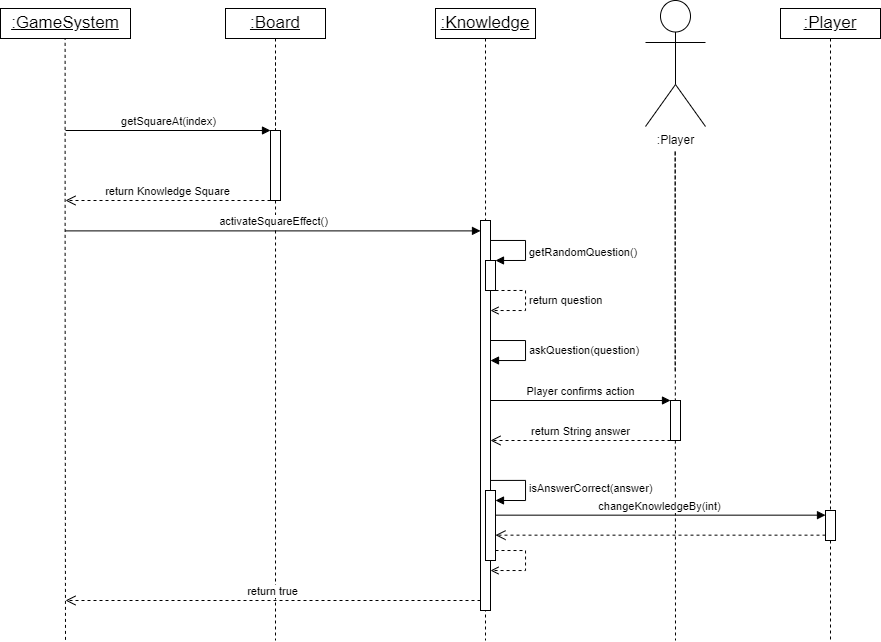

The diagram above was exported from draw.io. Its source (the exported page's mxGraphModel, read from the mxfile embedded in the PNG):
<mxGraphModel dx="1568" dy="797" grid="1" gridSize="10" guides="1" tooltips="1" connect="1" arrows="1" fold="1" page="1" pageScale="1" pageWidth="1169" pageHeight="827" math="0" shadow="0">
  <root>
    <mxCell id="5QnwjZsneoWGY2_aBl7V-0" />
    <mxCell id="5QnwjZsneoWGY2_aBl7V-1" parent="5QnwjZsneoWGY2_aBl7V-0" />
    <mxCell id="593H2VnMmC3GUFmpOZyy-49" style="edgeStyle=orthogonalEdgeStyle;rounded=0;orthogonalLoop=1;jettySize=auto;html=1;dashed=1;endArrow=none;endFill=0;exitX=0.5;exitY=1;exitDx=0;exitDy=0;" parent="5QnwjZsneoWGY2_aBl7V-1" source="593H2VnMmC3GUFmpOZyy-57" edge="1">
      <mxGeometry relative="1" as="geometry">
        <mxPoint x="525" y="680" as="targetPoint" />
        <mxPoint x="524.5" y="78" as="sourcePoint" />
      </mxGeometry>
    </mxCell>
    <mxCell id="593H2VnMmC3GUFmpOZyy-50" value=":Board" style="html=1;whiteSpace=wrap;fontStyle=4;fontSize=17;horizontal=1;" parent="5QnwjZsneoWGY2_aBl7V-1" vertex="1">
      <mxGeometry x="265" y="48" width="100" height="30" as="geometry" />
    </mxCell>
    <mxCell id="593H2VnMmC3GUFmpOZyy-51" style="edgeStyle=orthogonalEdgeStyle;rounded=0;orthogonalLoop=1;jettySize=auto;html=1;dashed=1;endArrow=none;endFill=0;exitX=0.5;exitY=1;exitDx=0;exitDy=0;" parent="5QnwjZsneoWGY2_aBl7V-1" edge="1">
      <mxGeometry relative="1" as="geometry">
        <mxPoint x="315" y="680" as="targetPoint" />
        <mxPoint x="315" y="96" as="sourcePoint" />
        <Array as="points">
          <mxPoint x="315" y="386" />
        </Array>
      </mxGeometry>
    </mxCell>
    <mxCell id="593H2VnMmC3GUFmpOZyy-52" value="return Knowledge Square" style="html=1;verticalAlign=bottom;endArrow=open;dashed=1;endSize=8;curved=0;rounded=0;" parent="5QnwjZsneoWGY2_aBl7V-1" source="593H2VnMmC3GUFmpOZyy-54" edge="1">
      <mxGeometry relative="1" as="geometry">
        <mxPoint x="105" y="240" as="targetPoint" />
        <mxPoint x="315" y="436" as="sourcePoint" />
      </mxGeometry>
    </mxCell>
    <mxCell id="593H2VnMmC3GUFmpOZyy-53" value="" style="edgeStyle=orthogonalEdgeStyle;rounded=0;orthogonalLoop=1;jettySize=auto;html=1;dashed=1;endArrow=none;endFill=0;exitX=0.5;exitY=1;exitDx=0;exitDy=0;" parent="5QnwjZsneoWGY2_aBl7V-1" source="593H2VnMmC3GUFmpOZyy-50" target="593H2VnMmC3GUFmpOZyy-54" edge="1">
      <mxGeometry relative="1" as="geometry">
        <mxPoint x="315" y="296" as="targetPoint" />
        <mxPoint x="315" y="36" as="sourcePoint" />
        <Array as="points">
          <mxPoint x="315" y="186" />
          <mxPoint x="315" y="186" />
        </Array>
      </mxGeometry>
    </mxCell>
    <mxCell id="593H2VnMmC3GUFmpOZyy-54" value="" style="html=1;points=[[0,0,0,0,5],[0,1,0,0,-5],[1,0,0,0,5],[1,1,0,0,-5]];perimeter=orthogonalPerimeter;outlineConnect=0;targetShapes=umlLifeline;portConstraint=eastwest;newEdgeStyle={&quot;curved&quot;:0,&quot;rounded&quot;:0};" parent="5QnwjZsneoWGY2_aBl7V-1" vertex="1">
      <mxGeometry x="310" y="170" width="10" height="70" as="geometry" />
    </mxCell>
    <mxCell id="593H2VnMmC3GUFmpOZyy-55" value="" style="html=1;points=[[0,0,0,0,5],[0,1,0,0,-5],[1,0,0,0,5],[1,1,0,0,-5]];perimeter=orthogonalPerimeter;outlineConnect=0;targetShapes=umlLifeline;portConstraint=eastwest;newEdgeStyle={&quot;curved&quot;:0,&quot;rounded&quot;:0};" parent="5QnwjZsneoWGY2_aBl7V-1" vertex="1">
      <mxGeometry x="520" y="260" width="10" height="390" as="geometry" />
    </mxCell>
    <mxCell id="593H2VnMmC3GUFmpOZyy-56" value="activateSquareEffect()" style="html=1;verticalAlign=bottom;endArrow=block;curved=0;rounded=0;" parent="5QnwjZsneoWGY2_aBl7V-1" edge="1">
      <mxGeometry x="-0.0001" width="80" relative="1" as="geometry">
        <mxPoint x="105" y="270.39" as="sourcePoint" />
        <mxPoint x="520" y="270.39" as="targetPoint" />
        <mxPoint as="offset" />
      </mxGeometry>
    </mxCell>
    <mxCell id="593H2VnMmC3GUFmpOZyy-57" value=":Knowledge" style="html=1;whiteSpace=wrap;fontStyle=4;fontSize=17;horizontal=1;" parent="5QnwjZsneoWGY2_aBl7V-1" vertex="1">
      <mxGeometry x="475" y="48" width="100" height="30" as="geometry" />
    </mxCell>
    <mxCell id="593H2VnMmC3GUFmpOZyy-58" value=":Player" style="shape=umlActor;verticalLabelPosition=bottom;verticalAlign=top;html=1;outlineConnect=0;" parent="5QnwjZsneoWGY2_aBl7V-1" vertex="1">
      <mxGeometry x="685" y="40" width="60" height="126" as="geometry" />
    </mxCell>
    <mxCell id="593H2VnMmC3GUFmpOZyy-59" value="" style="edgeStyle=orthogonalEdgeStyle;rounded=0;orthogonalLoop=1;jettySize=auto;html=1;dashed=1;endArrow=none;endFill=0;" parent="5QnwjZsneoWGY2_aBl7V-1" edge="1">
      <mxGeometry relative="1" as="geometry">
        <mxPoint x="715" y="680" as="targetPoint" />
        <mxPoint x="714.6599999999999" y="409.97" as="sourcePoint" />
        <Array as="points">
          <mxPoint x="714.6599999999999" y="189.97" />
          <mxPoint x="714.6599999999999" y="189.97" />
        </Array>
      </mxGeometry>
    </mxCell>
    <mxCell id="593H2VnMmC3GUFmpOZyy-60" value="Player confirms action" style="html=1;verticalAlign=bottom;endArrow=block;curved=0;rounded=0;fontColor=#000000;" parent="5QnwjZsneoWGY2_aBl7V-1" target="593H2VnMmC3GUFmpOZyy-64" edge="1">
      <mxGeometry x="-0.0038" width="80" relative="1" as="geometry">
        <mxPoint x="530" y="440" as="sourcePoint" />
        <mxPoint x="695" y="440" as="targetPoint" />
        <mxPoint as="offset" />
      </mxGeometry>
    </mxCell>
    <mxCell id="593H2VnMmC3GUFmpOZyy-61" value="" style="edgeStyle=orthogonalEdgeStyle;rounded=0;orthogonalLoop=1;jettySize=auto;html=1;dashed=1;endArrow=none;endFill=0;exitX=0.497;exitY=0.946;exitDx=0;exitDy=0;exitPerimeter=0;" parent="5QnwjZsneoWGY2_aBl7V-1" source="593H2VnMmC3GUFmpOZyy-70" edge="1">
      <mxGeometry relative="1" as="geometry">
        <mxPoint x="105" y="680" as="targetPoint" />
        <mxPoint x="105" y="80" as="sourcePoint" />
        <Array as="points">
          <mxPoint x="105" y="340" />
          <mxPoint x="105" y="340" />
        </Array>
      </mxGeometry>
    </mxCell>
    <mxCell id="593H2VnMmC3GUFmpOZyy-62" value="askQuestion(question)" style="html=1;align=left;spacingLeft=2;endArrow=block;rounded=0;edgeStyle=orthogonalEdgeStyle;curved=0;rounded=0;fontColor=#000000;" parent="5QnwjZsneoWGY2_aBl7V-1" target="593H2VnMmC3GUFmpOZyy-55" edge="1">
      <mxGeometry relative="1" as="geometry">
        <mxPoint x="530" y="380" as="sourcePoint" />
        <Array as="points">
          <mxPoint x="565" y="380" />
          <mxPoint x="565" y="400" />
        </Array>
        <mxPoint x="535" y="400" as="targetPoint" />
      </mxGeometry>
    </mxCell>
    <mxCell id="593H2VnMmC3GUFmpOZyy-63" value="return String answer" style="html=1;verticalAlign=bottom;endArrow=open;dashed=1;endSize=8;curved=0;rounded=0;" parent="5QnwjZsneoWGY2_aBl7V-1" edge="1">
      <mxGeometry relative="1" as="geometry">
        <mxPoint x="530" y="480" as="targetPoint" />
        <mxPoint x="710" y="480" as="sourcePoint" />
      </mxGeometry>
    </mxCell>
    <mxCell id="593H2VnMmC3GUFmpOZyy-64" value="" style="html=1;points=[[0,0,0,0,5],[0,1,0,0,-5],[1,0,0,0,5],[1,1,0,0,-5]];perimeter=orthogonalPerimeter;outlineConnect=0;targetShapes=umlLifeline;portConstraint=eastwest;newEdgeStyle={&quot;curved&quot;:0,&quot;rounded&quot;:0};" parent="5QnwjZsneoWGY2_aBl7V-1" vertex="1">
      <mxGeometry x="710" y="440" width="10" height="40" as="geometry" />
    </mxCell>
    <mxCell id="593H2VnMmC3GUFmpOZyy-65" value="getSquareAt(index)" style="html=1;verticalAlign=bottom;endArrow=block;curved=0;rounded=0;" parent="5QnwjZsneoWGY2_aBl7V-1" target="593H2VnMmC3GUFmpOZyy-54" edge="1">
      <mxGeometry x="-0.0001" width="80" relative="1" as="geometry">
        <mxPoint x="105" y="170" as="sourcePoint" />
        <mxPoint x="305" y="170" as="targetPoint" />
        <mxPoint as="offset" />
      </mxGeometry>
    </mxCell>
    <mxCell id="593H2VnMmC3GUFmpOZyy-66" value="" style="html=1;points=[[0,0,0,0,5],[0,1,0,0,-5],[1,0,0,0,5],[1,1,0,0,-5]];perimeter=orthogonalPerimeter;outlineConnect=0;targetShapes=umlLifeline;portConstraint=eastwest;newEdgeStyle={&quot;curved&quot;:0,&quot;rounded&quot;:0};" parent="5QnwjZsneoWGY2_aBl7V-1" vertex="1">
      <mxGeometry x="525" y="300" width="10" height="30" as="geometry" />
    </mxCell>
    <mxCell id="593H2VnMmC3GUFmpOZyy-67" value="getRandomQuestion()" style="html=1;align=left;spacingLeft=2;endArrow=block;rounded=0;edgeStyle=orthogonalEdgeStyle;curved=0;rounded=0;fontColor=#000000;" parent="5QnwjZsneoWGY2_aBl7V-1" edge="1">
      <mxGeometry x="0.1995" relative="1" as="geometry">
        <mxPoint x="530" y="270" as="sourcePoint" />
        <Array as="points">
          <mxPoint x="530" y="280" />
          <mxPoint x="565" y="280" />
          <mxPoint x="565" y="300" />
        </Array>
        <mxPoint x="535" y="300" as="targetPoint" />
        <mxPoint as="offset" />
      </mxGeometry>
    </mxCell>
    <mxCell id="593H2VnMmC3GUFmpOZyy-68" value="return question" style="html=1;align=left;spacingLeft=2;endArrow=open;rounded=0;edgeStyle=orthogonalEdgeStyle;curved=0;rounded=0;fontColor=#000000;dashed=1;endFill=0;" parent="5QnwjZsneoWGY2_aBl7V-1" edge="1">
      <mxGeometry x="-0.0672" relative="1" as="geometry">
        <mxPoint x="535" y="330" as="sourcePoint" />
        <Array as="points">
          <mxPoint x="565" y="330" />
          <mxPoint x="565" y="350" />
        </Array>
        <mxPoint x="530" y="350.0181818181818" as="targetPoint" />
        <mxPoint as="offset" />
      </mxGeometry>
    </mxCell>
    <mxCell id="593H2VnMmC3GUFmpOZyy-69" value="return true" style="html=1;verticalAlign=bottom;endArrow=open;dashed=1;endSize=8;curved=0;rounded=0;fontColor=#000000;" parent="5QnwjZsneoWGY2_aBl7V-1" edge="1">
      <mxGeometry relative="1" as="geometry">
        <mxPoint x="105" y="640" as="targetPoint" />
        <mxPoint x="520" y="640" as="sourcePoint" />
      </mxGeometry>
    </mxCell>
    <mxCell id="593H2VnMmC3GUFmpOZyy-70" value=":GameSystem" style="html=1;whiteSpace=wrap;fontStyle=4;fontSize=17;horizontal=1;" parent="5QnwjZsneoWGY2_aBl7V-1" vertex="1">
      <mxGeometry x="40" y="48" width="130" height="30" as="geometry" />
    </mxCell>
    <mxCell id="g94803-Pd4ojMzWBehqb-0" style="edgeStyle=orthogonalEdgeStyle;rounded=0;orthogonalLoop=1;jettySize=auto;html=1;dashed=1;endArrow=none;endFill=0;exitX=0.5;exitY=1;exitDx=0;exitDy=0;" parent="5QnwjZsneoWGY2_aBl7V-1" source="g94803-Pd4ojMzWBehqb-2" edge="1">
      <mxGeometry relative="1" as="geometry">
        <mxPoint x="870" y="680" as="targetPoint" />
        <mxPoint x="869.5" y="78" as="sourcePoint" />
      </mxGeometry>
    </mxCell>
    <mxCell id="g94803-Pd4ojMzWBehqb-1" value=":Player" style="html=1;whiteSpace=wrap;fontStyle=4;fontSize=17;horizontal=1;" parent="5QnwjZsneoWGY2_aBl7V-1" vertex="1">
      <mxGeometry x="820" y="48" width="100" height="30" as="geometry" />
    </mxCell>
    <mxCell id="g94803-Pd4ojMzWBehqb-3" value="" style="edgeStyle=orthogonalEdgeStyle;rounded=0;orthogonalLoop=1;jettySize=auto;html=1;dashed=1;endArrow=none;endFill=0;exitX=0.5;exitY=1;exitDx=0;exitDy=0;" parent="5QnwjZsneoWGY2_aBl7V-1" source="g94803-Pd4ojMzWBehqb-1" target="g94803-Pd4ojMzWBehqb-2" edge="1">
      <mxGeometry relative="1" as="geometry">
        <mxPoint x="870" y="760" as="targetPoint" />
        <mxPoint x="870" y="78" as="sourcePoint" />
        <Array as="points">
          <mxPoint x="870" y="440" />
          <mxPoint x="870" y="440" />
        </Array>
      </mxGeometry>
    </mxCell>
    <mxCell id="g94803-Pd4ojMzWBehqb-2" value="" style="html=1;points=[[0,0,0,0,5],[0,1,0,0,-5],[1,0,0,0,5],[1,1,0,0,-5]];perimeter=orthogonalPerimeter;outlineConnect=0;targetShapes=umlLifeline;portConstraint=eastwest;newEdgeStyle={&quot;curved&quot;:0,&quot;rounded&quot;:0};" parent="5QnwjZsneoWGY2_aBl7V-1" vertex="1">
      <mxGeometry x="865" y="550" width="10" height="30" as="geometry" />
    </mxCell>
    <mxCell id="g94803-Pd4ojMzWBehqb-8" value="isAnswerCorrect(answer)" style="html=1;align=left;spacingLeft=2;endArrow=block;rounded=0;edgeStyle=orthogonalEdgeStyle;curved=0;rounded=0;fontColor=#000000;" parent="5QnwjZsneoWGY2_aBl7V-1" edge="1">
      <mxGeometry relative="1" as="geometry">
        <mxPoint x="530" y="519.94" as="sourcePoint" />
        <Array as="points">
          <mxPoint x="565" y="519.94" />
          <mxPoint x="565" y="539.94" />
        </Array>
        <mxPoint x="535" y="539.9744827586208" as="targetPoint" />
      </mxGeometry>
    </mxCell>
    <mxCell id="g94803-Pd4ojMzWBehqb-9" value="" style="html=1;points=[[0,0,0,0,5],[0,1,0,0,-5],[1,0,0,0,5],[1,1,0,0,-5]];perimeter=orthogonalPerimeter;outlineConnect=0;targetShapes=umlLifeline;portConstraint=eastwest;newEdgeStyle={&quot;curved&quot;:0,&quot;rounded&quot;:0};" parent="5QnwjZsneoWGY2_aBl7V-1" vertex="1">
      <mxGeometry x="525" y="530" width="10" height="70" as="geometry" />
    </mxCell>
    <mxCell id="g94803-Pd4ojMzWBehqb-10" value="changeKnowledgeBy(int)" style="html=1;verticalAlign=bottom;endArrow=block;curved=0;rounded=0;fontColor=#000000;" parent="5QnwjZsneoWGY2_aBl7V-1" edge="1">
      <mxGeometry x="-0.0038" width="80" relative="1" as="geometry">
        <mxPoint x="535" y="554.66" as="sourcePoint" />
        <mxPoint x="865" y="554.66" as="targetPoint" />
        <mxPoint as="offset" />
      </mxGeometry>
    </mxCell>
    <mxCell id="g94803-Pd4ojMzWBehqb-11" value="" style="html=1;verticalAlign=bottom;endArrow=open;dashed=1;endSize=8;curved=0;rounded=0;" parent="5QnwjZsneoWGY2_aBl7V-1" edge="1">
      <mxGeometry relative="1" as="geometry">
        <mxPoint x="535" y="574.66" as="targetPoint" />
        <mxPoint x="865" y="574.66" as="sourcePoint" />
      </mxGeometry>
    </mxCell>
    <mxCell id="g94803-Pd4ojMzWBehqb-12" value="" style="html=1;align=left;spacingLeft=2;endArrow=open;rounded=0;edgeStyle=orthogonalEdgeStyle;curved=0;rounded=0;fontColor=#000000;dashed=1;endFill=0;" parent="5QnwjZsneoWGY2_aBl7V-1" edge="1">
      <mxGeometry x="-0.0672" relative="1" as="geometry">
        <mxPoint x="535" y="590" as="sourcePoint" />
        <Array as="points">
          <mxPoint x="565" y="590" />
          <mxPoint x="565" y="610" />
        </Array>
        <mxPoint x="530" y="610.0181818181818" as="targetPoint" />
        <mxPoint as="offset" />
      </mxGeometry>
    </mxCell>
  </root>
</mxGraphModel>